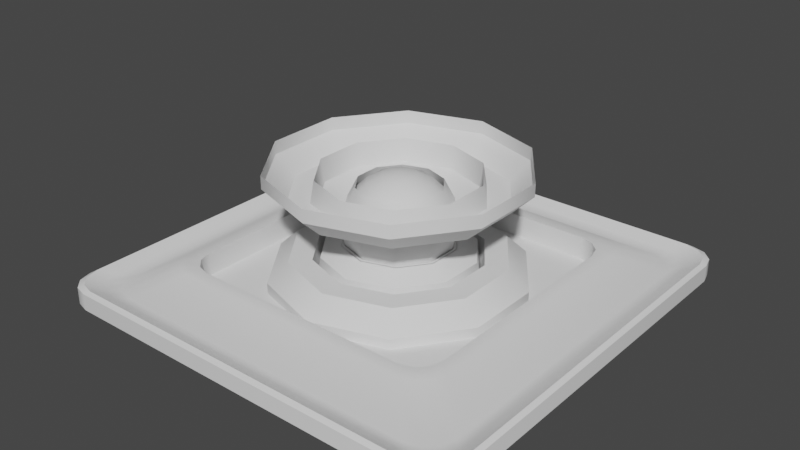 # Source: lightpanel.blend  (saved by Blender 3.5.10; exported with 4.5.12 LTS)
import bpy
from mathutils import Matrix  # noqa: F401  (used for matrix-valued properties, if any)

bpy.ops.wm.read_factory_settings(use_empty=True)
scene = bpy.context.scene
scene.name = 'Scene'

# ---- collections
col_collection = bpy.data.collections.new('Collection'); scene.collection.children.link(col_collection)

# ---- node groups
ng_auto_smooth = bpy.data.node_groups.new('Auto Smooth', 'GeometryNodeTree')
_s = ng_auto_smooth.interface.new_socket(name='Geometry', in_out='OUTPUT', socket_type='NodeSocketGeometry')
_s = ng_auto_smooth.interface.new_socket(name='Geometry', in_out='INPUT', socket_type='NodeSocketGeometry')
_s = ng_auto_smooth.interface.new_socket(name='Angle', in_out='INPUT', socket_type='NodeSocketFloat')
_s.subtype = 'ANGLE'
_s.min_value = 0.0
_s.max_value = 3.142
ng_auto_smooth.is_modifier = True
_N = ng_auto_smooth.nodes; _L = ng_auto_smooth.links
n0 = _N.new('NodeGroupOutput'); n0.name = 'Group Output'; n0.location = (480, -100)
n1 = _N.new('NodeGroupInput'); n1.name = 'Group Input'; n1.location = (-420, -300)
n2 = _N.new('NodeGroupInput'); n2.name = 'Group Input.001'; n2.location = (-60, -100)
n3 = _N.new('GeometryNodeSetShadeSmooth'); n3.name = 'Set Shade Smooth'; n3.location = (120, -100)
n3.domain = 'EDGE'
n4 = _N.new('GeometryNodeSetShadeSmooth'); n4.name = 'Set Shade Smooth.001'; n4.location = (300, -100)
n5 = _N.new('GeometryNodeInputMeshEdgeAngle'); n5.name = 'Edge Angle'; n5.location = (-420, -220)
n6 = _N.new('GeometryNodeInputEdgeSmooth'); n6.name = 'Is Edge Smooth'; n6.location = (-60, -160)
n7 = _N.new('GeometryNodeInputShadeSmooth'); n7.name = 'Is Face Smooth'; n7.location = (-240, -340)
n8 = _N.new('FunctionNodeBooleanMath'); n8.name = 'Boolean Math'; n8.location = (-60, -220)
n9 = _N.new('FunctionNodeCompare'); n9.name = 'Compare'; n9.location = (-240, -180)
n9.operation = 'LESS_EQUAL'
_L.new(n5.outputs[0], n9.inputs[0])
_L.new(n4.outputs[0], n0.inputs[0])
_L.new(n1.outputs[1], n9.inputs[1])
_L.new(n9.outputs[0], n8.inputs[0])
_L.new(n7.outputs[0], n8.inputs[1])
_L.new(n2.outputs[0], n3.inputs[0])
_L.new(n6.outputs[0], n3.inputs[1])
_L.new(n3.outputs[0], n4.inputs[0])
_L.new(n8.outputs[0], n3.inputs[2])
n0.is_active_output = True

# ---- world
world_world = bpy.data.worlds.new('World'); scene.world = world_world
world_world.use_nodes = True; world_world.node_tree.nodes.clear()
_N = world_world.node_tree.nodes; _L = world_world.node_tree.links
n0 = _N.new('ShaderNodeOutputWorld'); n0.name = 'World Output'; n0.location = (300, 300)
n1 = _N.new('ShaderNodeBackground'); n1.name = 'Background'; n1.location = (10, 300)
n1.inputs[0].default_value = (0.05088, 0.05088, 0.05088, 1.0)
_L.new(n1.outputs[0], n0.inputs[0])
n0.is_active_output = True
world_world.color = (0.05088, 0.05088, 0.05088)
world_world.use_sun_shadow = False
world_world.sun_shadow_jitter_overblur = 0.0

# ---- meshes
me_cube_017 = bpy.data.meshes.new('Cube.017')
me_cube_017.from_pydata([(-0.6356, -0.5157, -0.5408), (-0.6195, -0.5757, -0.5408), (0.6195, -0.5757, -0.5408), (0.6356, -0.5157, -0.5408), (0.5157, -0.6356, -0.5408), (-0.5157, -0.6356, -0.5408), (-0.5157, 0.6356, -0.5408), (0.5157, 0.6356, -0.5408), (0.6356, -0.5157, -0.4349), (0.6195, -0.5757, -0.4349), (0.5157, -0.6356, -0.4349), (0.5757, -0.6195, -0.4349), (-0.6356, -0.5157, -0.4349), (-0.6195, -0.5757, -0.4349), (-0.5757, -0.6195, -0.4349), (-0.5157, -0.6356, -0.4349), (0.6356, 0.5157, -0.4349), (0.6195, 0.5757, -0.4349), (0.5757, 0.6195, -0.4349), (0.5157, 0.6356, -0.4349), (-0.6356, 0.5157, -0.4349), (-0.6195, 0.5757, -0.4349), (-0.5157, 0.6356, -0.4349), (-0.5757, 0.6195, -0.4349), (-0.8749, -1.0, -0.5849), (-1.0, -0.8749, -0.5849), (-0.9375, -0.9832, -0.5849), (-0.9832, -0.9375, -0.5849), (-1.0, 0.8749, -0.5849), (-0.8749, 1.0, -0.5849), (-0.9832, 0.9375, -0.5849), (-0.9375, 0.9832, -0.5849), (1.0, -0.8749, -0.5849), (0.8749, -1.0, -0.5849), (0.9832, -0.9375, -0.5849), (0.9375, -0.9832, -0.5849), (0.8749, 1.0, -0.5849), (1.0, 0.8749, -0.5849), (0.9375, 0.9832, -0.5849), (0.9832, 0.9375, -0.5849), (0.5667, -0.6984, -0.4349), (0.6984, -0.5667, -0.4349), (0.6326, -0.6808, -0.4349), (0.6808, -0.6326, -0.4349), (0.6984, 0.5667, -0.4349), (0.5667, 0.6984, -0.4349), (0.6808, 0.6326, -0.4349), (0.6326, 0.6808, -0.4349), (-0.5667, 0.6984, -0.4349), (-0.6984, 0.5667, -0.4349), (-0.6326, 0.6808, -0.4349), (-0.6808, 0.6326, -0.4349), (-0.6984, -0.5667, -0.4349), (-0.5667, -0.6984, -0.4349), (-0.6808, -0.6326, -0.4349), (-0.6326, -0.6808, -0.4349), (-0.9241, -0.7938, -0.5228), (-0.7938, -0.9241, -0.5228), (-0.9067, -0.8589, -0.5228), (-0.8589, -0.9067, -0.5228), (-0.873, -0.7416, -0.5349), (-0.7416, -0.873, -0.5349), (-0.8554, -0.8073, -0.5349), (-0.8073, -0.8554, -0.5349), (-0.7416, 0.873, -0.5349), (-0.873, 0.7416, -0.5349), (-0.8073, 0.8554, -0.5349), (-0.8554, 0.8073, -0.5349), (-0.7938, 0.9241, -0.5228), (-0.9241, 0.7938, -0.5228), (-0.8589, 0.9067, -0.5228), (-0.9067, 0.8589, -0.5228), (0.7416, -0.873, -0.5349), (0.873, -0.7416, -0.5349), (0.8073, -0.8554, -0.5349), (0.8554, -0.8073, -0.5349), (0.7938, -0.9241, -0.5228), (0.9241, -0.7938, -0.5228), (0.8589, -0.9067, -0.5228), (0.9067, -0.8589, -0.5228), (0.873, 0.7416, -0.5349), (0.7416, 0.873, -0.5349), (0.8554, 0.8073, -0.5349), (0.8073, 0.8554, -0.5349), (0.9241, 0.7938, -0.5228), (0.7938, 0.9241, -0.5228), (0.9067, 0.8589, -0.5228), (0.8589, 0.9067, -0.5228), (-1.0, -0.8741, -0.5072), (-0.8741, -1.0, -0.5072), (-0.9831, -0.937, -0.5072), (-0.937, -0.9831, -0.5072), (-0.8516, -0.9801, -0.4949), (-0.9801, -0.8516, -0.4949), (-0.9159, -0.9629, -0.4949), (-0.9629, -0.9159, -0.4949), (-0.9801, 0.8516, -0.4949), (-0.8516, 0.9801, -0.4949), (-0.9629, 0.9159, -0.4949), (-0.9159, 0.9629, -0.4949), (-0.8741, 1.0, -0.5072), (-1.0, 0.8741, -0.5072), (-0.937, 0.9831, -0.5072), (-0.9831, 0.937, -0.5072), (0.9801, -0.8516, -0.4949), (0.8516, -0.9801, -0.4949), (0.9629, -0.9159, -0.4949), (0.9159, -0.9629, -0.4949), (0.8741, -1.0, -0.5072), (1.0, -0.8741, -0.5072), (0.937, -0.9831, -0.5072), (0.9831, -0.937, -0.5072), (0.8516, 0.9801, -0.4949), (0.9801, 0.8516, -0.4949), (0.9159, 0.9629, -0.4949), (0.9629, 0.9159, -0.4949), (1.0, 0.8741, -0.5072), (0.8741, 1.0, -0.5072), (0.9831, 0.937, -0.5072), (0.937, 0.9831, -0.5072), (-0.5757, -0.6195, -0.5408), (0.5757, -0.6195, -0.5408), (0.6195, 0.5757, -0.5408), (0.6356, 0.5157, -0.5408), (-0.5757, 0.6195, -0.5408), (0.5757, 0.6195, -0.5408), (-0.6356, 0.5157, -0.5408), (-0.6195, 0.5757, -0.5408), (0.1121, 0.1543, -0.456), (0.1814, 0.05895, -0.456), (0.1814, -0.05895, -0.456), (0.1121, -0.1543, -0.456), (3.618e-10, -0.1908, -0.456), (-0.1121, -0.1543, -0.456), (-0.1814, -0.05895, -0.456), (-0.1814, 0.05895, -0.456), (-1.04e-09, 0.1908, -0.456), (-0.1121, 0.1543, -0.456), (0.1416, 0.1949, -0.3578), (0.2292, 0.07446, -0.3578), (0.2292, -0.07446, -0.3578), (0.1416, -0.1949, -0.3578), (1.502e-08, -0.241, -0.3578), (-0.1416, -0.1949, -0.3578), (-0.2292, -0.07446, -0.3578), (-0.2292, 0.07446, -0.3578), (1.325e-08, 0.241, -0.3578), (-0.1416, 0.1949, -0.3578), (0.1498, 0.2062, -0.3578), (0.2424, 0.07876, -0.3578), (0.2424, -0.07876, -0.3578), (0.1498, -0.2062, -0.3578), (1.423e-08, -0.2549, -0.3578), (-0.1498, -0.2062, -0.3578), (-0.2424, -0.07876, -0.3578), (-0.2424, 0.07876, -0.3578), (1.236e-08, 0.2549, -0.3578), (-0.1498, 0.2062, -0.3578), (0.1484, 0.2042, -0.3578), (0.2401, 0.07802, -0.3578), (0.2401, -0.07802, -0.3578), (0.1484, -0.2042, -0.3578), (1.488e-08, -0.2525, -0.3578), (-0.1484, -0.2042, -0.3578), (-0.2401, -0.07802, -0.3578), (-0.2401, 0.07802, -0.3578), (1.303e-08, 0.2525, -0.3578), (-0.1484, 0.2042, -0.3578), (0.203, 0.2794, -0.4027), (0.3285, 0.1067, -0.4027), (0.3285, -0.1067, -0.4027), (0.203, -0.2794, -0.4027), (1.606e-08, -0.3454, -0.4027), (-0.203, -0.2794, -0.4027), (-0.3285, -0.1067, -0.4027), (-0.3285, 0.1067, -0.4027), (1.353e-08, 0.3454, -0.4027), (-0.203, 0.2794, -0.4027), (0.2122, 0.2921, -0.5081), (0.3434, 0.1116, -0.5081), (0.3434, -0.1116, -0.5081), (0.2122, -0.2921, -0.5081), (1.49e-09, -0.361, -0.5081), (-0.2122, -0.2921, -0.5081), (-0.3434, -0.1116, -0.5081), (-0.3434, 0.1116, -0.5081), (-1.163e-09, 0.361, -0.5081), (-0.2122, 0.2921, -0.5081), (-0.3377, 0.4648, -0.4946), (-0.2841, 0.391, -0.4079), (-0.5464, 0.1775, -0.4946), (-0.4596, 0.1493, -0.4079), (-0.5464, -0.1775, -0.4946), (-0.4596, -0.1493, -0.4079), (-0.3377, -0.4648, -0.4946), (-0.2841, -0.391, -0.4079), (-1.114e-08, -0.5745, -0.4946), (-1.005e-08, -0.4833, -0.4079), (0.3377, -0.4648, -0.4946), (0.2841, -0.391, -0.4079), (0.5464, -0.1775, -0.4946), (0.4596, -0.1493, -0.4079), (0.5464, 0.1775, -0.4946), (0.4596, 0.1493, -0.4079), (0.3377, 0.4648, -0.4946), (0.2841, 0.391, -0.4079), (-1.114e-08, 0.5745, -0.4946), (-1.36e-08, 0.4833, -0.4079), (-1.395e-08, 0.379, -0.4079), (-0.3377, 0.4648, -0.5545), (0.2228, 0.3066, -0.4079), (-0.5464, 0.1775, -0.5545), (0.3605, 0.1171, -0.4079), (-0.5464, -0.1775, -0.5545), (0.3605, -0.1171, -0.4079), (-0.3377, -0.4648, -0.5545), (0.2228, -0.3066, -0.4079), (-1.114e-08, -0.5745, -0.5545), (-1.116e-08, -0.379, -0.4079), (0.3377, -0.4648, -0.5545), (-0.2228, -0.3066, -0.4079), (0.5464, -0.1775, -0.5545), (-0.3605, -0.1171, -0.4079), (0.5464, 0.1775, -0.5545), (-0.3605, 0.1171, -0.4079), (0.3377, 0.4648, -0.5545), (-0.2228, 0.3066, -0.4079), (-1.114e-08, 0.5745, -0.5545), (0.04508, 0.06205, -0.05524), (0.08575, 0.118, -0.09049), (0.118, 0.1624, -0.1454), (0.1387, 0.191, -0.2146), (0.1459, 0.2008, -0.2913), (0.1387, 0.191, -0.368), (0.118, 0.1624, -0.4372), (0.08575, 0.118, -0.4921), (0.04508, 0.06205, -0.5273), (0.07294, 0.0237, -0.05524), (0.1387, 0.04508, -0.09049), (0.191, 0.06205, -0.1454), (0.2245, 0.07294, -0.2146), (0.236, 0.07669, -0.2913), (0.2245, 0.07294, -0.368), (0.191, 0.06205, -0.4372), (0.1387, 0.04508, -0.4921), (0.07294, 0.0237, -0.5273), (0.07294, -0.0237, -0.05524), (0.1387, -0.04508, -0.09049), (0.191, -0.06205, -0.1454), (0.2245, -0.07294, -0.2146), (0.236, -0.07669, -0.2913), (0.2245, -0.07294, -0.368), (0.191, -0.06205, -0.4372), (0.1387, -0.04508, -0.4921), (0.07294, -0.0237, -0.5273), (0.04508, -0.06205, -0.05524), (0.08575, -0.118, -0.09049), (0.118, -0.1624, -0.1454), (0.1387, -0.191, -0.2146), (0.1459, -0.2008, -0.2913), (0.1387, -0.191, -0.368), (0.118, -0.1624, -0.4372), (0.08575, -0.118, -0.4921), (0.04508, -0.06205, -0.5273), (-8.036e-09, -0.07669, -0.05524), (3.059e-09, -0.1459, -0.09049), (3.059e-09, -0.2008, -0.1454), (3.059e-09, -0.236, -0.2146), (3.059e-09, -0.2482, -0.2913), (3.059e-09, -0.236, -0.368), (3.059e-09, -0.2008, -0.4372), (3.059e-09, -0.1459, -0.4921), (-8.036e-09, -0.07669, -0.5273), (-1.173e-08, -9.545e-09, -0.04309), (-0.04508, -0.06205, -0.05524), (-0.08575, -0.118, -0.09049), (-0.118, -0.1624, -0.1454), (-0.1387, -0.191, -0.2146), (-0.1459, -0.2008, -0.2913), (-0.1387, -0.191, -0.368), (-0.118, -0.1624, -0.4372), (-0.08575, -0.118, -0.4921), (-0.04508, -0.06205, -0.5273), (-0.07294, -0.0237, -0.05524), (-0.1387, -0.04508, -0.09049), (-0.191, -0.06205, -0.1454), (-0.2245, -0.07294, -0.2146), (-0.236, -0.07669, -0.2913), (-0.2245, -0.07294, -0.368), (-0.191, -0.06205, -0.4372), (-0.1387, -0.04508, -0.4921), (-0.07294, -0.0237, -0.5273), (-1.173e-08, -9.545e-09, -0.5395), (-0.07294, 0.0237, -0.05524), (-0.1387, 0.04508, -0.09049), (-0.191, 0.06205, -0.1454), (-0.2245, 0.07294, -0.2146), (-0.236, 0.07669, -0.2913), (-0.2245, 0.07294, -0.368), (-0.191, 0.06205, -0.4372), (-0.1387, 0.04508, -0.4921), (-0.07294, 0.0237, -0.5273), (-0.04508, 0.06205, -0.05524), (-0.08575, 0.118, -0.09049), (-0.118, 0.1624, -0.1454), (-0.1387, 0.191, -0.2146), (-0.1459, 0.2008, -0.2913), (-0.1387, 0.191, -0.368), (-0.118, 0.1624, -0.4372), (-0.08575, 0.118, -0.4921), (-0.04508, 0.06205, -0.5273), (-1.543e-08, 0.07669, -0.05524), (-4.132e-08, 0.1459, -0.09049), (-4.132e-08, 0.2008, -0.1454), (-4.872e-08, 0.236, -0.2146), (-3.392e-08, 0.2482, -0.2913), (-4.872e-08, 0.236, -0.368), (-4.132e-08, 0.2008, -0.4372), (-4.132e-08, 0.1459, -0.4921), (-1.543e-08, 0.07669, -0.5273), (4.761e-08, 0.5745, 0.001119), (0.2228, 0.3066, -0.1455), (-0.3377, 0.4648, 0.001119), (0.3605, 0.1171, -0.1455), (-0.5464, 0.1775, 0.001119), (0.3605, -0.1171, -0.1455), (-0.5464, -0.1775, 0.001119), (0.2228, -0.3066, -0.1455), (-0.3377, -0.4648, 0.001119), (2.55e-08, -0.379, -0.1455), (4.761e-08, -0.5745, 0.001119), (-0.2228, -0.3066, -0.1455), (0.3377, -0.4648, 0.001119), (-0.3605, -0.1171, -0.1455), (0.5464, -0.1775, 0.001119), (-0.3605, 0.1171, -0.1455), (0.5464, 0.1775, 0.001119), (-0.2228, 0.3066, -0.1455), (0.3377, 0.4648, 0.001119), (2.829e-08, 0.379, -0.1455), (2.794e-08, 0.4833, -0.1455), (3.858e-08, 0.5745, -0.05871), (-0.2841, 0.391, -0.1455), (-0.3377, 0.4648, -0.05871), (-0.4596, 0.1493, -0.1455), (-0.5464, 0.1775, -0.05871), (-0.4596, -0.1493, -0.1455), (-0.5464, -0.1775, -0.05871), (-0.2841, -0.391, -0.1455), (-0.3377, -0.4648, -0.05871), (2.439e-08, -0.4833, -0.1455), (3.858e-08, -0.5745, -0.05871), (0.2841, -0.391, -0.1455), (0.3377, -0.4648, -0.05871), (0.4596, -0.1493, -0.1455), (0.5464, -0.1775, -0.05871), (0.4596, 0.1493, -0.1455), (0.5464, 0.1775, -0.05871), (0.2841, 0.391, -0.1455), (0.3377, 0.4648, -0.05871), (0.2122, 0.2921, -0.04525), (3.063e-08, 0.361, -0.04525), (0.3434, 0.1116, -0.04525), (0.3434, -0.1116, -0.04525), (0.2122, -0.2921, -0.04525), (2.798e-08, -0.361, -0.04525), (-0.2122, -0.2921, -0.04525), (-0.3434, -0.1116, -0.04525), (-0.3434, 0.1116, -0.04525), (-0.2122, 0.2921, -0.04525), (0.203, 0.2794, -0.1507), (2.354e-11, 0.3454, -0.1507), (0.3285, 0.1067, -0.1507), (0.3285, -0.1067, -0.1507), (0.203, -0.2794, -0.1507), (-2.515e-09, -0.3454, -0.1507), (-0.203, -0.2794, -0.1507), (-0.3285, -0.1067, -0.1507), (-0.3285, 0.1067, -0.1507), (-0.203, 0.2794, -0.1507), (0.1484, 0.2042, -0.1955), (-6.251e-09, 0.2525, -0.1955), (0.2401, 0.07802, -0.1955), (0.2401, -0.07802, -0.1955), (0.1484, -0.2042, -0.1955), (-8.107e-09, -0.2525, -0.1955), (-0.1484, -0.2042, -0.1955), (-0.2401, -0.07802, -0.1955), (-0.2401, 0.07802, -0.1955), (-0.1484, 0.2042, -0.1955), (0.1498, 0.2062, -0.1955), (-5.584e-09, 0.2549, -0.1955), (0.2424, 0.07876, -0.1955), (0.2424, -0.07876, -0.1955), (0.1498, -0.2062, -0.1955), (-7.456e-09, -0.2549, -0.1955), (-0.1498, -0.2062, -0.1955), (-0.2424, -0.07876, -0.1955), (-0.2424, 0.07876, -0.1955), (-0.1498, 0.2062, -0.1955), (0.1416, 0.1949, -0.1955), (-6.474e-09, 0.241, -0.1955), (0.2292, 0.07446, -0.1955), (0.2292, -0.07446, -0.1955), (0.1416, -0.1949, -0.1955), (-8.245e-09, -0.241, -0.1955), (-0.1416, -0.1949, -0.1955), (-0.2292, -0.07446, -0.1955), (-0.2292, 0.07446, -0.1955), (-0.1416, 0.1949, -0.1955), (0.1121, 0.1543, -0.09737), (2.264e-08, 0.1908, -0.09737), (0.1814, 0.05895, -0.09737), (0.1814, -0.05895, -0.09737), (0.1121, -0.1543, -0.09737), (2.124e-08, -0.1908, -0.09737), (-0.1121, -0.1543, -0.09737), (-0.1814, -0.05895, -0.09737), (-0.1814, 0.05895, -0.09737), (-0.1121, 0.1543, -0.09737)], [], [(60, 65, 69, 56), (80, 73, 77, 84), (29, 100, 117, 36), (33, 108, 89, 24), (73, 80, 44, 41), (64, 81, 85, 68), (61, 72, 40, 53), (44, 46, 17, 16), (105, 92, 89, 108), (96, 93, 56, 69), (112, 97, 68, 85), (104, 113, 84, 77), (92, 105, 76, 57), (37, 116, 109, 32), (72, 61, 57, 76), (81, 64, 48, 45), (65, 60, 52, 49), (97, 112, 117, 100), (113, 104, 109, 116), (12, 13, 1, 0), (93, 96, 101, 88), (25, 88, 101, 28), (48, 64, 66, 50), (50, 66, 67, 51), (51, 67, 65, 49), (81, 45, 47, 83), (83, 47, 46, 82), (82, 46, 44, 80), (61, 53, 55, 63), (63, 55, 54, 62), (62, 54, 52, 60), (40, 72, 74, 42), (42, 74, 75, 43), (43, 75, 73, 41), (57, 61, 63, 59), (59, 63, 62, 58), (58, 62, 60, 56), (64, 68, 70, 66), (66, 70, 71, 67), (67, 71, 69, 65), (80, 84, 86, 82), (82, 86, 87, 83), (83, 87, 85, 81), (72, 76, 78, 74), (74, 78, 79, 75), (75, 79, 77, 73), (89, 92, 94, 91), (91, 94, 95, 90), (90, 95, 93, 88), (97, 100, 102, 99), (99, 102, 103, 98), (98, 103, 101, 96), (113, 116, 118, 115), (115, 118, 119, 114), (114, 119, 117, 112), (105, 108, 110, 107), (107, 110, 111, 106), (106, 111, 109, 104), (32, 109, 111, 34), (34, 111, 110, 35), (35, 110, 108, 33), (88, 25, 27, 90), (90, 27, 26, 91), (91, 26, 24, 89), (100, 29, 31, 102), (102, 31, 30, 103), (103, 30, 28, 101), (56, 93, 95, 58), (58, 95, 94, 59), (59, 94, 92, 57), (104, 77, 79, 106), (106, 79, 78, 107), (107, 78, 76, 105), (68, 97, 99, 70), (70, 99, 98, 71), (71, 98, 96, 69), (116, 37, 39, 118), (118, 39, 38, 119), (119, 38, 36, 117), (84, 113, 115, 86), (86, 115, 114, 87), (87, 114, 112, 85), (28, 30, 31, 29, 36, 38, 39, 37, 32, 34, 35, 33, 24, 26, 27, 25), (50, 51, 21, 23), (42, 43, 9, 11), (47, 45, 19, 18), (41, 44, 16, 8), (52, 54, 13, 12), (45, 48, 22, 19), (51, 49, 20, 21), (55, 53, 15, 14), (48, 50, 23, 22), (43, 41, 8, 9), (49, 52, 12, 20), (46, 47, 18, 17), (40, 42, 11, 10), (53, 40, 10, 15), (54, 55, 14, 13), (123, 122, 125, 7, 6, 124, 127, 126, 0, 1, 120, 5, 4, 121, 2, 3), (20, 12, 0, 126), (23, 21, 127, 124), (14, 15, 5, 120), (13, 14, 120, 1), (11, 9, 2, 121), (10, 11, 121, 4), (16, 17, 122, 123), (8, 16, 123, 3), (15, 10, 4, 5), (22, 23, 124, 6), (17, 18, 125, 122), (18, 19, 7, 125), (9, 8, 3, 2), (19, 22, 6, 7), (21, 20, 126, 127), (138, 146, 136, 128), (151, 150, 140, 141), (152, 151, 141, 142), (153, 152, 142, 143), (146, 147, 137, 136), (162, 161, 151, 152), (163, 162, 152, 153), (164, 163, 153, 154), (141, 140, 130, 131), (156, 157, 147, 146), (143, 142, 132, 133), (144, 143, 133, 134), (173, 172, 162, 163), (170, 169, 159, 160), (176, 177, 167, 166), (174, 173, 163, 164), (171, 170, 160, 161), (168, 176, 166, 158), (175, 174, 164, 165), (161, 160, 150, 151), (187, 185, 175, 177), (177, 175, 165, 167), (150, 149, 139, 140), (142, 141, 131, 132), (158, 166, 156, 148), (159, 158, 148, 149), (160, 159, 149, 150), (154, 153, 143, 144), (145, 144, 134, 135), (148, 156, 146, 138), (149, 148, 138, 139), (208, 226, 187, 186), (155, 154, 144, 145), (147, 145, 135, 137), (166, 167, 157, 156), (165, 164, 154, 155), (157, 155, 145, 147), (169, 168, 158, 159), (140, 139, 129, 130), (167, 165, 155, 157), (139, 138, 128, 129), (226, 224, 185, 187), (185, 184, 174, 175), (184, 183, 173, 174), (186, 187, 177, 176), (182, 181, 171, 172), (181, 180, 170, 171), (183, 182, 172, 173), (172, 171, 161, 162), (178, 186, 176, 168), (180, 179, 169, 170), (207, 189, 226, 208), (220, 218, 182, 183), (210, 208, 186, 178), (222, 220, 183, 184), (216, 214, 180, 181), (214, 212, 179, 180), (179, 178, 168, 169), (212, 210, 178, 179), (224, 222, 184, 185), (195, 197, 218, 220), (196, 198, 199, 197), (203, 205, 210, 212), (193, 195, 220, 222), (197, 199, 216, 218), (201, 203, 212, 214), (191, 193, 222, 224), (206, 188, 189, 207), (199, 201, 214, 216), (205, 207, 208, 210), (189, 191, 224, 226), (225, 204, 202, 223), (188, 190, 191, 189), (204, 206, 207, 205), (198, 200, 201, 199), (190, 192, 193, 191), (200, 202, 203, 201), (194, 196, 197, 195), (192, 194, 195, 193), (202, 204, 205, 203), (209, 188, 206, 227), (221, 200, 198, 219), (215, 194, 192, 213), (218, 216, 181, 182), (223, 202, 200, 221), (217, 196, 194, 215), (211, 190, 188, 209), (227, 206, 204, 225), (219, 198, 196, 217), (213, 192, 190, 211), (319, 318, 235, 236), (316, 315, 232, 233), (313, 312, 229, 230), (292, 319, 236), (317, 316, 233, 234), (314, 313, 230, 231), (311, 273, 228), (318, 317, 234, 235), (315, 314, 231, 232), (312, 311, 228, 229), (233, 232, 241, 242), (230, 229, 238, 239), (292, 236, 245), (234, 233, 242, 243), (231, 230, 239, 240), (228, 273, 237), (235, 234, 243, 244), (232, 231, 240, 241), (229, 228, 237, 238), (236, 235, 244, 245), (238, 237, 246, 247), (245, 244, 253, 254), (242, 241, 250, 251), (239, 238, 247, 248), (292, 245, 254), (243, 242, 251, 252), (240, 239, 248, 249), (237, 273, 246), (244, 243, 252, 253), (241, 240, 249, 250), (253, 252, 261, 262), (250, 249, 258, 259), (247, 246, 255, 256), (254, 253, 262, 263), (251, 250, 259, 260), (248, 247, 256, 257), (292, 254, 263), (252, 251, 260, 261), (249, 248, 257, 258), (246, 273, 255), (258, 257, 266, 267), (255, 273, 264), (262, 261, 270, 271), (259, 258, 267, 268), (256, 255, 264, 265), (263, 262, 271, 272), (260, 259, 268, 269), (257, 256, 265, 266), (292, 263, 272), (261, 260, 269, 270), (270, 269, 279, 280), (267, 266, 276, 277), (264, 273, 274), (271, 270, 280, 281), (268, 267, 277, 278), (265, 264, 274, 275), (272, 271, 281, 282), (269, 268, 278, 279), (266, 265, 275, 276), (292, 272, 282), (276, 275, 284, 285), (292, 282, 291), (280, 279, 288, 289), (277, 276, 285, 286), (274, 273, 283), (281, 280, 289, 290), (278, 277, 286, 287), (275, 274, 283, 284), (282, 281, 290, 291), (279, 278, 287, 288), (291, 290, 300, 301), (288, 287, 297, 298), (285, 284, 294, 295), (292, 291, 301), (289, 288, 298, 299), (286, 285, 295, 296), (283, 273, 293), (290, 289, 299, 300), (287, 286, 296, 297), (284, 283, 293, 294), (297, 296, 305, 306), (294, 293, 302, 303), (301, 300, 309, 310), (298, 297, 306, 307), (295, 294, 303, 304), (292, 301, 310), (299, 298, 307, 308), (296, 295, 304, 305), (293, 273, 302), (300, 299, 308, 309), (302, 273, 311), (309, 308, 317, 318), (306, 305, 314, 315), (303, 302, 311, 312), (310, 309, 318, 319), (307, 306, 315, 316), (304, 303, 312, 313), (292, 310, 319), (308, 307, 316, 317), (305, 304, 313, 314), (338, 359, 341, 320), (324, 345, 347, 326), (326, 347, 349, 328), (328, 349, 351, 330), (330, 351, 353, 332), (332, 353, 355, 334), (334, 355, 357, 336), (336, 357, 359, 338), (320, 341, 343, 322), (329, 331, 366, 365), (322, 343, 345, 324), (343, 341, 340, 342), (345, 343, 342, 344), (347, 345, 344, 346), (349, 347, 346, 348), (351, 349, 348, 350), (353, 351, 350, 352), (355, 353, 352, 354), (357, 355, 354, 356), (359, 357, 356, 358), (341, 359, 358, 340), (350, 348, 331, 329), (340, 358, 321, 339), (348, 346, 333, 331), (346, 344, 335, 333), (344, 342, 337, 335), (342, 340, 339, 337), (358, 356, 323, 321), (356, 354, 325, 323), (354, 352, 327, 325), (352, 350, 329, 327), (368, 369, 379, 378), (325, 327, 364, 363), (321, 323, 362, 360), (335, 337, 369, 368), (331, 333, 367, 366), (327, 329, 365, 364), (337, 339, 361, 369), (323, 325, 363, 362), (333, 335, 368, 367), (339, 321, 360, 361), (375, 376, 386, 385), (365, 366, 376, 375), (362, 363, 373, 372), (369, 361, 371, 379), (366, 367, 377, 376), (363, 364, 374, 373), (361, 360, 370, 371), (367, 368, 378, 377), (364, 365, 375, 374), (360, 362, 372, 370), (386, 387, 397, 396), (372, 373, 383, 382), (379, 371, 381, 389), (376, 377, 387, 386), (373, 374, 384, 383), (371, 370, 380, 381), (377, 378, 388, 387), (374, 375, 385, 384), (370, 372, 382, 380), (378, 379, 389, 388), (393, 394, 404, 403), (383, 384, 394, 393), (381, 380, 390, 391), (387, 388, 398, 397), (384, 385, 395, 394), (380, 382, 392, 390), (388, 389, 399, 398), (385, 386, 396, 395), (382, 383, 393, 392), (389, 381, 391, 399), (401, 400, 410, 411), (391, 390, 400, 401), (397, 398, 408, 407), (394, 395, 405, 404), (390, 392, 402, 400), (398, 399, 409, 408), (395, 396, 406, 405), (392, 393, 403, 402), (399, 391, 401, 409), (396, 397, 407, 406), (407, 408, 418, 417), (404, 405, 415, 414), (400, 402, 412, 410), (408, 409, 419, 418), (405, 406, 416, 415), (402, 403, 413, 412), (409, 401, 411, 419), (406, 407, 417, 416), (403, 404, 414, 413)])
me_cube_017.polygons.foreach_set('use_smooth', [True] * 394)
_uv = me_cube_017.uv_layers.new(name='UVMap')
_uv.uv.foreach_set('vector', [0.03654, 0.2833, 0.1961, 0.4743, 0.1948, 0.4864, 0.02435, 0.2827, 0.262, 0.2833, 0.4216, 0.4743, 0.4203, 0.4864, 0.2498, 0.2827, 0.8094, 0.362, 0.8226, 0.3622, 0.8219, 0.6588, 0.8087, 0.6589, 0.8239, 0.362, 0.837, 0.3622, 0.8363, 0.6588, 0.8232, 0.6589, 0.4216, 0.4743, 0.262, 0.2833, 0.3084, 0.2824, 0.4288, 0.4316, 0.4053, 0.04069, 0.2608, 0.251, 0.2485, 0.2526, 0.4027, 0.02878, 0.03527, 0.251, 0.1798, 0.04069, 0.1926, 0.0825, 0.08137, 0.2482, 0.3084, 0.2824, 0.3026, 0.2716, 0.319, 0.2714, 0.3229, 0.2829, 0.1738, 0.0152, 0.009389, 0.2539, 0.004225, 0.2546, 0.1727, 0.009916, 0.193, 0.5003, 0.01076, 0.2826, 0.02435, 0.2827, 0.1948, 0.4864, 0.2349, 0.2539, 0.3993, 0.0152, 0.4027, 0.02878, 0.2485, 0.2526, 0.4185, 0.5003, 0.2363, 0.2826, 0.2498, 0.2827, 0.4203, 0.4864, 0.009389, 0.2539, 0.1738, 0.0152, 0.1772, 0.02878, 0.02305, 0.2526, 0.8087, 0.6919, 0.8219, 0.692, 0.8227, 0.9886, 0.8095, 0.9888, 0.1798, 0.04069, 0.03527, 0.251, 0.02305, 0.2526, 0.1772, 0.02878, 0.2608, 0.251, 0.4053, 0.04069, 0.4181, 0.0825, 0.3069, 0.2482, 0.1961, 0.4743, 0.03654, 0.2833, 0.0829, 0.2824, 0.2033, 0.4316, 0.3993, 0.0152, 0.2349, 0.2539, 0.2297, 0.2546, 0.3982, 0.009916, 0.2363, 0.2826, 0.4185, 0.5003, 0.4179, 0.5057, 0.2311, 0.2824, 0.09736, 0.2829, 0.09354, 0.2714, 0.112, 0.2689, 0.114, 0.2771, 0.01076, 0.2826, 0.193, 0.5003, 0.1924, 0.5057, 0.005619, 0.2824, 0.8232, 0.6919, 0.8363, 0.692, 0.8371, 0.9886, 0.8239, 0.9888, 0.4181, 0.0825, 0.4053, 0.04069, 0.4135, 0.03298, 0.4258, 0.07439, 0.4258, 0.07439, 0.4135, 0.03298, 0.4241, 0.03016, 0.4359, 0.07075, 0.2119, 0.4383, 0.2051, 0.4809, 0.1961, 0.4743, 0.2033, 0.4316, 0.2608, 0.251, 0.3069, 0.2482, 0.3022, 0.2593, 0.2561, 0.2616, 0.2561, 0.2616, 0.3022, 0.2593, 0.3026, 0.2716, 0.2565, 0.2731, 0.2565, 0.2731, 0.3026, 0.2716, 0.3084, 0.2824, 0.262, 0.2833, 0.03527, 0.251, 0.08137, 0.2482, 0.07666, 0.2593, 0.0306, 0.2616, 0.0306, 0.2616, 0.07666, 0.2593, 0.07714, 0.2716, 0.03104, 0.2731, 0.03104, 0.2731, 0.07714, 0.2716, 0.0829, 0.2824, 0.03654, 0.2833, 0.1926, 0.0825, 0.1798, 0.04069, 0.188, 0.03298, 0.2003, 0.07439, 0.2003, 0.07439, 0.188, 0.03298, 0.1986, 0.03016, 0.2104, 0.07075, 0.4374, 0.4383, 0.4306, 0.4809, 0.4216, 0.4743, 0.4288, 0.4316, 0.02305, 0.2526, 0.03527, 0.251, 0.0306, 0.2616, 0.01848, 0.2625, 0.01848, 0.2625, 0.0306, 0.2616, 0.03104, 0.2731, 0.01898, 0.2733, 0.01898, 0.2733, 0.03104, 0.2731, 0.03654, 0.2833, 0.02435, 0.2827, 0.4053, 0.04069, 0.4027, 0.02878, 0.4107, 0.02129, 0.4135, 0.03298, 0.4135, 0.03298, 0.4107, 0.02129, 0.4213, 0.01865, 0.4241, 0.03016, 0.2051, 0.4809, 0.2038, 0.493, 0.1948, 0.4864, 0.1961, 0.4743, 0.262, 0.2833, 0.2498, 0.2827, 0.2445, 0.2733, 0.2565, 0.2731, 0.2565, 0.2731, 0.2445, 0.2733, 0.244, 0.2625, 0.2561, 0.2616, 0.2561, 0.2616, 0.244, 0.2625, 0.2485, 0.2526, 0.2608, 0.251, 0.1798, 0.04069, 0.1772, 0.02878, 0.1852, 0.02129, 0.188, 0.03298, 0.188, 0.03298, 0.1852, 0.02129, 0.1958, 0.01865, 0.1986, 0.03016, 0.4306, 0.4809, 0.4293, 0.493, 0.4203, 0.4864, 0.4216, 0.4743, 0.004225, 0.2546, 0.009389, 0.2539, 0.0051, 0.2634, 0.0002243, 0.2638, 0.0002243, 0.2638, 0.0051, 0.2634, 0.005626, 0.2736, 0.0007427, 0.2737, 0.0007427, 0.2737, 0.005626, 0.2736, 0.01076, 0.2826, 0.005619, 0.2824, 0.3993, 0.0152, 0.3982, 0.009916, 0.4062, 0.002777, 0.4074, 0.007845, 0.4074, 0.007845, 0.4062, 0.002777, 0.4166, 0.0002243, 0.4179, 0.005238, 0.2018, 0.5069, 0.2011, 0.5121, 0.1924, 0.5057, 0.193, 0.5003, 0.2363, 0.2826, 0.2311, 0.2824, 0.2262, 0.2737, 0.2311, 0.2736, 0.2311, 0.2736, 0.2262, 0.2737, 0.2257, 0.2638, 0.2306, 0.2634, 0.2306, 0.2634, 0.2257, 0.2638, 0.2297, 0.2546, 0.2349, 0.2539, 0.1738, 0.0152, 0.1727, 0.009916, 0.1807, 0.002777, 0.1819, 0.007845, 0.1819, 0.007845, 0.1807, 0.002777, 0.1911, 0.0002243, 0.1924, 0.005238, 0.4273, 0.5069, 0.4266, 0.5121, 0.4179, 0.5057, 0.4185, 0.5003, 0.8095, 0.9888, 0.8227, 0.9886, 0.8227, 0.9997, 0.8095, 0.9998, 0.8239, 0.34, 0.8371, 0.3401, 0.8371, 0.3511, 0.8239, 0.351, 0.8239, 0.351, 0.8371, 0.3511, 0.837, 0.3622, 0.8239, 0.362, 0.8363, 0.692, 0.8232, 0.6919, 0.8231, 0.6809, 0.8363, 0.6809, 0.8363, 0.6809, 0.8231, 0.6809, 0.8231, 0.6699, 0.8363, 0.6699, 0.8363, 0.6699, 0.8231, 0.6699, 0.8232, 0.6589, 0.8363, 0.6588, 0.8226, 0.3622, 0.8094, 0.362, 0.8094, 0.351, 0.8226, 0.3511, 0.8226, 0.3511, 0.8094, 0.351, 0.8095, 0.34, 0.8227, 0.3401, 0.8371, 0.9997, 0.8239, 0.9998, 0.8239, 0.9888, 0.8371, 0.9886, 0.02435, 0.2827, 0.01076, 0.2826, 0.005626, 0.2736, 0.01898, 0.2733, 0.01898, 0.2733, 0.005626, 0.2736, 0.0051, 0.2634, 0.01848, 0.2625, 0.01848, 0.2625, 0.0051, 0.2634, 0.009389, 0.2539, 0.02305, 0.2526, 0.4185, 0.5003, 0.4203, 0.4864, 0.4293, 0.493, 0.4273, 0.5069, 0.1924, 0.005238, 0.1958, 0.01865, 0.1852, 0.02129, 0.1819, 0.007845, 0.1819, 0.007845, 0.1852, 0.02129, 0.1772, 0.02878, 0.1738, 0.0152, 0.4027, 0.02878, 0.3993, 0.0152, 0.4074, 0.007845, 0.4107, 0.02129, 0.4107, 0.02129, 0.4074, 0.007845, 0.4179, 0.005238, 0.4213, 0.01865, 0.2038, 0.493, 0.2018, 0.5069, 0.193, 0.5003, 0.1948, 0.4864, 0.8219, 0.692, 0.8087, 0.6919, 0.8087, 0.6809, 0.8219, 0.6809, 0.8219, 0.6809, 0.8087, 0.6809, 0.8087, 0.6699, 0.8219, 0.6699, 0.8219, 0.6699, 0.8087, 0.6699, 0.8087, 0.6589, 0.8219, 0.6588, 0.2498, 0.2827, 0.2363, 0.2826, 0.2311, 0.2736, 0.2445, 0.2733, 0.2445, 0.2733, 0.2311, 0.2736, 0.2306, 0.2634, 0.244, 0.2625, 0.244, 0.2625, 0.2306, 0.2634, 0.2349, 0.2539, 0.2485, 0.2526, 0.4724, 0.3396, 0.4618, 0.3367, 0.4541, 0.329, 0.4512, 0.3184, 0.4512, 0.02145, 0.4541, 0.01084, 0.4618, 0.003068, 0.4724, 0.0002243, 0.7694, 0.0002244, 0.78, 0.003068, 0.7877, 0.01084, 0.7906, 0.02145, 0.7906, 0.3184, 0.7877, 0.329, 0.78, 0.3367, 0.7694, 0.3396, 0.4258, 0.07439, 0.4359, 0.07075, 0.4405, 0.08271, 0.431, 0.08808, 0.2003, 0.07439, 0.2104, 0.07075, 0.215, 0.08271, 0.2055, 0.08808, 0.3022, 0.2593, 0.3069, 0.2482, 0.3214, 0.2466, 0.3183, 0.2585, 0.4288, 0.4316, 0.3084, 0.2824, 0.3229, 0.2829, 0.432, 0.4187, 0.0829, 0.2824, 0.07714, 0.2716, 0.09354, 0.2714, 0.09736, 0.2829, 0.3069, 0.2482, 0.4181, 0.0825, 0.4225, 0.09589, 0.3214, 0.2466, 0.2119, 0.4383, 0.2033, 0.4316, 0.2065, 0.4187, 0.2141, 0.4253, 0.07666, 0.2593, 0.08137, 0.2482, 0.0959, 0.2466, 0.09282, 0.2585, 0.4181, 0.0825, 0.4258, 0.07439, 0.431, 0.08808, 0.4225, 0.09589, 0.4374, 0.4383, 0.4288, 0.4316, 0.432, 0.4187, 0.4396, 0.4253, 0.2033, 0.4316, 0.0829, 0.2824, 0.09736, 0.2829, 0.2065, 0.4187, 0.3026, 0.2716, 0.3022, 0.2593, 0.3183, 0.2585, 0.319, 0.2714, 0.1926, 0.0825, 0.2003, 0.07439, 0.2055, 0.08808, 0.197, 0.09589, 0.08137, 0.2482, 0.1926, 0.0825, 0.197, 0.09589, 0.0959, 0.2466, 0.07714, 0.2716, 0.07666, 0.2593, 0.09282, 0.2585, 0.09354, 0.2714, 0.4716, 0.5557, 0.4614, 0.553, 0.4539, 0.5456, 0.4512, 0.5354, 0.4512, 0.3604, 0.4539, 0.3502, 0.4614, 0.3428, 0.4716, 0.34, 0.6466, 0.34, 0.6567, 0.3428, 0.6642, 0.3502, 0.6669, 0.3604, 0.6669, 0.5354, 0.6642, 0.5456, 0.6567, 0.553, 0.6466, 0.5557, 0.2065, 0.4187, 0.09736, 0.2829, 0.114, 0.2771, 0.2187, 0.4071, 0.431, 0.08808, 0.4405, 0.08271, 0.4508, 0.09684, 0.4425, 0.1029, 0.09282, 0.2585, 0.0959, 0.2466, 0.1137, 0.2515, 0.1119, 0.2604, 0.09354, 0.2714, 0.09282, 0.2585, 0.1119, 0.2604, 0.112, 0.2689, 0.2055, 0.08808, 0.215, 0.08271, 0.2253, 0.09684, 0.217, 0.1029, 0.197, 0.09589, 0.2055, 0.08808, 0.217, 0.1029, 0.2097, 0.1091, 0.3229, 0.2829, 0.319, 0.2714, 0.3375, 0.2689, 0.3395, 0.2771, 0.432, 0.4187, 0.3229, 0.2829, 0.3395, 0.2771, 0.4442, 0.4071, 0.0959, 0.2466, 0.197, 0.09589, 0.2097, 0.1091, 0.1137, 0.2515, 0.4225, 0.09589, 0.431, 0.08808, 0.4425, 0.1029, 0.4352, 0.1091, 0.319, 0.2714, 0.3183, 0.2585, 0.3374, 0.2604, 0.3375, 0.2689, 0.3183, 0.2585, 0.3214, 0.2466, 0.3392, 0.2515, 0.3374, 0.2604, 0.4396, 0.4253, 0.432, 0.4187, 0.4442, 0.4071, 0.4508, 0.4137, 0.3214, 0.2466, 0.4225, 0.09589, 0.4352, 0.1091, 0.3392, 0.2515, 0.2141, 0.4253, 0.2065, 0.4187, 0.2187, 0.4071, 0.2253, 0.4137, 0.2778, 0.6021, 0.2899, 0.5757, 0.3085, 0.588, 0.2984, 0.6096, 0.2769, 0.686, 0.2698, 0.6595, 0.2721, 0.6592, 0.2794, 0.6851, 0.2895, 0.7116, 0.2769, 0.686, 0.2794, 0.6851, 0.2912, 0.7099, 0.7753, 0.4279, 0.7881, 0.4012, 0.7899, 0.4029, 0.778, 0.4288, 0.7926, 0.5353, 0.7783, 0.5116, 0.7976, 0.5043, 0.8082, 0.5229, 0.2891, 0.7116, 0.2765, 0.6861, 0.2769, 0.686, 0.2895, 0.7116, 0.7749, 0.4278, 0.7877, 0.4012, 0.7881, 0.4012, 0.7753, 0.4279, 0.768, 0.4567, 0.7749, 0.4278, 0.7753, 0.4279, 0.7685, 0.4567, 0.2794, 0.6851, 0.2721, 0.6592, 0.2931, 0.6563, 0.2984, 0.6781, 0.7905, 0.5376, 0.7761, 0.5125, 0.7783, 0.5116, 0.7926, 0.5353, 0.778, 0.4288, 0.7899, 0.4029, 0.8082, 0.4149, 0.7983, 0.4361, 0.7713, 0.457, 0.778, 0.4288, 0.7983, 0.4361, 0.7926, 0.4594, 0.7596, 0.4208, 0.7767, 0.3903, 0.7877, 0.4012, 0.7749, 0.4278, 0.2519, 0.6609, 0.2516, 0.6274, 0.2684, 0.6303, 0.2694, 0.6596, 0.7779, 0.5505, 0.7602, 0.5199, 0.7757, 0.5127, 0.7901, 0.5377, 0.7507, 0.4537, 0.7596, 0.4208, 0.7749, 0.4278, 0.768, 0.4567, 0.2601, 0.6933, 0.2519, 0.6609, 0.2694, 0.6596, 0.2765, 0.6861, 0.2594, 0.5943, 0.2761, 0.5633, 0.2874, 0.5739, 0.275, 0.6012, 0.7507, 0.4879, 0.7507, 0.4537, 0.768, 0.4567, 0.769, 0.4858, 0.2765, 0.6861, 0.2694, 0.6596, 0.2698, 0.6595, 0.2769, 0.686, 0.7439, 0.5271, 0.7329, 0.4907, 0.7507, 0.4879, 0.7602, 0.5199, 0.7602, 0.5199, 0.7507, 0.4879, 0.769, 0.4858, 0.7757, 0.5127, 0.2698, 0.6595, 0.2689, 0.6303, 0.272, 0.6306, 0.2721, 0.6592, 0.2912, 0.7099, 0.2794, 0.6851, 0.2984, 0.6781, 0.3085, 0.698, 0.275, 0.6012, 0.2874, 0.5739, 0.288, 0.574, 0.2754, 0.6013, 0.2684, 0.6303, 0.275, 0.6012, 0.2754, 0.6013, 0.2689, 0.6303, 0.2694, 0.6596, 0.2684, 0.6303, 0.2689, 0.6303, 0.2698, 0.6595, 0.7685, 0.4567, 0.7753, 0.4279, 0.778, 0.4288, 0.7713, 0.457, 0.772, 0.4853, 0.7713, 0.457, 0.7926, 0.4594, 0.7926, 0.4829, 0.2754, 0.6013, 0.288, 0.574, 0.2899, 0.5757, 0.2778, 0.6021, 0.2689, 0.6303, 0.2754, 0.6013, 0.2778, 0.6021, 0.272, 0.6306, 0.7493, 0.569, 0.7276, 0.5341, 0.7439, 0.5271, 0.7624, 0.5601, 0.7694, 0.4857, 0.7685, 0.4567, 0.7713, 0.457, 0.772, 0.4853, 0.7783, 0.5116, 0.772, 0.4853, 0.7926, 0.4829, 0.7976, 0.5043, 0.7901, 0.5377, 0.7757, 0.5127, 0.7761, 0.5125, 0.7905, 0.5376, 0.769, 0.4858, 0.768, 0.4567, 0.7685, 0.4567, 0.7694, 0.4857, 0.7761, 0.5125, 0.7694, 0.4857, 0.772, 0.4853, 0.7783, 0.5116, 0.2516, 0.6274, 0.2594, 0.5943, 0.275, 0.6012, 0.2684, 0.6303, 0.2721, 0.6592, 0.272, 0.6306, 0.2932, 0.6331, 0.2931, 0.6563, 0.7757, 0.5127, 0.769, 0.4858, 0.7694, 0.4857, 0.7761, 0.5125, 0.272, 0.6306, 0.2778, 0.6021, 0.2984, 0.6096, 0.2932, 0.6331, 0.7276, 0.5341, 0.715, 0.4932, 0.7329, 0.4907, 0.7439, 0.5271, 0.7329, 0.4907, 0.7326, 0.4518, 0.7507, 0.4537, 0.7507, 0.4879, 0.7326, 0.4518, 0.7424, 0.4143, 0.7596, 0.4208, 0.7507, 0.4537, 0.7624, 0.5601, 0.7439, 0.5271, 0.7602, 0.5199, 0.7779, 0.5505, 0.2634, 0.7325, 0.2441, 0.7006, 0.2601, 0.6933, 0.278, 0.723, 0.2441, 0.7006, 0.2339, 0.6638, 0.2519, 0.6609, 0.2601, 0.6933, 0.7424, 0.4143, 0.7607, 0.3807, 0.7767, 0.3903, 0.7596, 0.4208, 0.278, 0.723, 0.2601, 0.6933, 0.2765, 0.6861, 0.2891, 0.7116, 0.2429, 0.5876, 0.2608, 0.5544, 0.2761, 0.5633, 0.2594, 0.5943, 0.2339, 0.6638, 0.2329, 0.6251, 0.2516, 0.6274, 0.2519, 0.6609, 0.739, 0.5823, 0.7112, 0.5416, 0.7276, 0.5341, 0.7493, 0.569, 0.7254, 0.4072, 0.7462, 0.3719, 0.7607, 0.3807, 0.7424, 0.4143, 0.2257, 0.5807, 0.2473, 0.5457, 0.2608, 0.5544, 0.2429, 0.5876, 0.7146, 0.4494, 0.7254, 0.4072, 0.7424, 0.4143, 0.7326, 0.4518, 0.2278, 0.7077, 0.2164, 0.6662, 0.2339, 0.6638, 0.2441, 0.7006, 0.2164, 0.6662, 0.2149, 0.6228, 0.2329, 0.6251, 0.2339, 0.6638, 0.2329, 0.6251, 0.2429, 0.5876, 0.2594, 0.5943, 0.2516, 0.6274, 0.2149, 0.6228, 0.2257, 0.5807, 0.2429, 0.5876, 0.2329, 0.6251, 0.715, 0.4932, 0.7146, 0.4494, 0.7326, 0.4518, 0.7329, 0.4907, 0.7102, 0.3999, 0.7359, 0.3597, 0.7462, 0.3719, 0.7254, 0.4072, 0.2263, 0.7715, 0.1948, 0.7242, 0.2126, 0.7156, 0.2409, 0.755, 0.1975, 0.6199, 0.2105, 0.5734, 0.2257, 0.5807, 0.2149, 0.6228, 0.6975, 0.4464, 0.7102, 0.3999, 0.7254, 0.4072, 0.7146, 0.4494, 0.2409, 0.755, 0.2126, 0.7156, 0.2278, 0.7077, 0.2506, 0.7417, 0.1982, 0.669, 0.1975, 0.6199, 0.2149, 0.6228, 0.2164, 0.6662, 0.6976, 0.495, 0.6975, 0.4464, 0.7146, 0.4494, 0.715, 0.4932, 0.7237, 0.5984, 0.6933, 0.5498, 0.7112, 0.5416, 0.739, 0.5823, 0.2126, 0.7156, 0.1982, 0.669, 0.2164, 0.6662, 0.2278, 0.7077, 0.2105, 0.5734, 0.237, 0.533, 0.2473, 0.5457, 0.2257, 0.5807, 0.7112, 0.5416, 0.6976, 0.495, 0.715, 0.4932, 0.7276, 0.5341, 0.1834, 0.5613, 0.1921, 0.5652, 0.1778, 0.6173, 0.1681, 0.6159, 0.6933, 0.5498, 0.6775, 0.4979, 0.6976, 0.495, 0.7112, 0.5416, 0.1921, 0.5652, 0.2222, 0.5177, 0.237, 0.533, 0.2105, 0.5734, 0.1948, 0.7242, 0.1776, 0.6722, 0.1982, 0.669, 0.2126, 0.7156, 0.6775, 0.4979, 0.677, 0.4435, 0.6975, 0.4464, 0.6976, 0.495, 0.1776, 0.6722, 0.1778, 0.6173, 0.1975, 0.6199, 0.1982, 0.669, 0.6922, 0.3922, 0.7212, 0.345, 0.7359, 0.3597, 0.7102, 0.3999, 0.677, 0.4435, 0.6922, 0.3922, 0.7102, 0.3999, 0.6975, 0.4464, 0.1778, 0.6173, 0.1921, 0.5652, 0.2105, 0.5734, 0.1975, 0.6199, 0.6842, 0.5538, 0.6933, 0.5498, 0.7237, 0.5984, 0.7148, 0.6039, 0.1678, 0.6736, 0.1776, 0.6722, 0.1948, 0.7242, 0.1858, 0.7284, 0.6837, 0.3883, 0.6922, 0.3922, 0.677, 0.4435, 0.6674, 0.442, 0.2506, 0.7417, 0.2278, 0.7077, 0.2441, 0.7006, 0.2634, 0.7325, 0.1681, 0.6159, 0.1778, 0.6173, 0.1776, 0.6722, 0.1678, 0.6736, 0.713, 0.34, 0.7212, 0.345, 0.6922, 0.3922, 0.6837, 0.3883, 0.6677, 0.4992, 0.6775, 0.4979, 0.6933, 0.5498, 0.6842, 0.5538, 0.214, 0.5126, 0.2222, 0.5177, 0.1921, 0.5652, 0.1834, 0.5613, 0.1858, 0.7284, 0.1948, 0.7242, 0.2263, 0.7715, 0.2176, 0.7773, 0.6674, 0.442, 0.677, 0.4435, 0.6775, 0.4979, 0.6677, 0.4992, 0.4557, 0.5695, 0.4601, 0.5695, 0.4601, 0.5739, 0.4557, 0.5739, 0.469, 0.5695, 0.4734, 0.5695, 0.4734, 0.5739, 0.469, 0.5739, 0.4823, 0.5695, 0.4867, 0.5695, 0.4867, 0.5739, 0.4823, 0.5739, 0.4512, 0.5717, 0.4557, 0.5695, 0.4557, 0.5739, 0.4645, 0.5695, 0.469, 0.5695, 0.469, 0.5739, 0.4645, 0.5739, 0.4778, 0.5695, 0.4823, 0.5695, 0.4823, 0.5739, 0.4778, 0.5739, 0.4911, 0.5695, 0.4956, 0.5717, 0.4911, 0.5739, 0.4601, 0.5695, 0.4645, 0.5695, 0.4645, 0.5739, 0.4601, 0.5739, 0.4734, 0.5695, 0.4778, 0.5695, 0.4778, 0.5739, 0.4734, 0.5739, 0.4867, 0.5695, 0.4911, 0.5695, 0.4911, 0.5739, 0.4867, 0.5739, 0.469, 0.5739, 0.4734, 0.5739, 0.4734, 0.5784, 0.469, 0.5784, 0.4823, 0.5739, 0.4867, 0.5739, 0.4867, 0.5784, 0.4823, 0.5784, 0.4512, 0.5761, 0.4557, 0.5739, 0.4557, 0.5784, 0.4645, 0.5739, 0.469, 0.5739, 0.469, 0.5784, 0.4645, 0.5784, 0.4778, 0.5739, 0.4823, 0.5739, 0.4823, 0.5784, 0.4778, 0.5784, 0.4911, 0.5739, 0.4956, 0.5761, 0.4911, 0.5784, 0.4601, 0.5739, 0.4645, 0.5739, 0.4645, 0.5784, 0.4601, 0.5784, 0.4734, 0.5739, 0.4778, 0.5739, 0.4778, 0.5784, 0.4734, 0.5784, 0.4867, 0.5739, 0.4911, 0.5739, 0.4911, 0.5784, 0.4867, 0.5784, 0.4557, 0.5739, 0.4601, 0.5739, 0.4601, 0.5784, 0.4557, 0.5784, 0.4867, 0.5784, 0.4911, 0.5784, 0.4911, 0.5828, 0.4867, 0.5828, 0.4557, 0.5784, 0.4601, 0.5784, 0.4601, 0.5828, 0.4557, 0.5828, 0.469, 0.5784, 0.4734, 0.5784, 0.4734, 0.5828, 0.469, 0.5828, 0.4823, 0.5784, 0.4867, 0.5784, 0.4867, 0.5828, 0.4823, 0.5828, 0.4512, 0.5806, 0.4557, 0.5784, 0.4557, 0.5828, 0.4645, 0.5784, 0.469, 0.5784, 0.469, 0.5828, 0.4645, 0.5828, 0.4778, 0.5784, 0.4823, 0.5784, 0.4823, 0.5828, 0.4778, 0.5828, 0.4911, 0.5784, 0.4956, 0.5806, 0.4911, 0.5828, 0.4601, 0.5784, 0.4645, 0.5784, 0.4645, 0.5828, 0.4601, 0.5828, 0.4734, 0.5784, 0.4778, 0.5784, 0.4778, 0.5828, 0.4734, 0.5828, 0.4601, 0.5828, 0.4645, 0.5828, 0.4645, 0.5872, 0.4601, 0.5872, 0.4734, 0.5828, 0.4778, 0.5828, 0.4778, 0.5872, 0.4734, 0.5872, 0.4867, 0.5828, 0.4911, 0.5828, 0.4911, 0.5872, 0.4867, 0.5872, 0.4557, 0.5828, 0.4601, 0.5828, 0.4601, 0.5872, 0.4557, 0.5872, 0.469, 0.5828, 0.4734, 0.5828, 0.4734, 0.5872, 0.469, 0.5872, 0.4823, 0.5828, 0.4867, 0.5828, 0.4867, 0.5872, 0.4823, 0.5872, 0.4512, 0.585, 0.4557, 0.5828, 0.4557, 0.5872, 0.4645, 0.5828, 0.469, 0.5828, 0.469, 0.5872, 0.4645, 0.5872, 0.4778, 0.5828, 0.4823, 0.5828, 0.4823, 0.5872, 0.4778, 0.5872, 0.4911, 0.5828, 0.4956, 0.585, 0.4911, 0.5872, 0.4778, 0.5872, 0.4823, 0.5872, 0.4823, 0.5917, 0.4778, 0.5917, 0.4911, 0.5872, 0.4956, 0.5894, 0.4911, 0.5917, 0.4601, 0.5872, 0.4645, 0.5872, 0.4645, 0.5917, 0.4601, 0.5917, 0.4734, 0.5872, 0.4778, 0.5872, 0.4778, 0.5917, 0.4734, 0.5917, 0.4867, 0.5872, 0.4911, 0.5872, 0.4911, 0.5917, 0.4867, 0.5917, 0.4557, 0.5872, 0.4601, 0.5872, 0.4601, 0.5917, 0.4557, 0.5917, 0.469, 0.5872, 0.4734, 0.5872, 0.4734, 0.5917, 0.469, 0.5917, 0.4823, 0.5872, 0.4867, 0.5872, 0.4867, 0.5917, 0.4823, 0.5917, 0.4512, 0.5894, 0.4557, 0.5872, 0.4557, 0.5917, 0.4645, 0.5872, 0.469, 0.5872, 0.469, 0.5917, 0.4645, 0.5917, 0.4645, 0.5917, 0.469, 0.5917, 0.469, 0.5961, 0.4645, 0.5961, 0.4778, 0.5917, 0.4823, 0.5917, 0.4823, 0.5961, 0.4778, 0.5961, 0.4911, 0.5917, 0.4956, 0.5939, 0.4911, 0.5961, 0.4601, 0.5917, 0.4645, 0.5917, 0.4645, 0.5961, 0.4601, 0.5961, 0.4734, 0.5917, 0.4778, 0.5917, 0.4778, 0.5961, 0.4734, 0.5961, 0.4867, 0.5917, 0.4911, 0.5917, 0.4911, 0.5961, 0.4867, 0.5961, 0.4557, 0.5917, 0.4601, 0.5917, 0.4601, 0.5961, 0.4557, 0.5961, 0.469, 0.5917, 0.4734, 0.5917, 0.4734, 0.5961, 0.469, 0.5961, 0.4823, 0.5917, 0.4867, 0.5917, 0.4867, 0.5961, 0.4823, 0.5961, 0.4512, 0.5939, 0.4557, 0.5917, 0.4557, 0.5961, 0.4823, 0.5961, 0.4867, 0.5961, 0.4867, 0.6005, 0.4823, 0.6005, 0.4512, 0.5983, 0.4557, 0.5961, 0.4557, 0.6005, 0.4645, 0.5961, 0.469, 0.5961, 0.469, 0.6005, 0.4645, 0.6005, 0.4778, 0.5961, 0.4823, 0.5961, 0.4823, 0.6005, 0.4778, 0.6005, 0.4911, 0.5961, 0.4956, 0.5983, 0.4911, 0.6005, 0.4601, 0.5961, 0.4645, 0.5961, 0.4645, 0.6005, 0.4601, 0.6005, 0.4734, 0.5961, 0.4778, 0.5961, 0.4778, 0.6005, 0.4734, 0.6005, 0.4867, 0.5961, 0.4911, 0.5961, 0.4911, 0.6005, 0.4867, 0.6005, 0.4557, 0.5961, 0.4601, 0.5961, 0.4601, 0.6005, 0.4557, 0.6005, 0.469, 0.5961, 0.4734, 0.5961, 0.4734, 0.6005, 0.469, 0.6005, 0.4557, 0.5562, 0.4601, 0.5562, 0.4601, 0.5606, 0.4557, 0.5606, 0.469, 0.5562, 0.4734, 0.5562, 0.4734, 0.5606, 0.469, 0.5606, 0.4823, 0.5562, 0.4867, 0.5562, 0.4867, 0.5606, 0.4823, 0.5606, 0.4512, 0.5584, 0.4557, 0.5562, 0.4557, 0.5606, 0.4645, 0.5562, 0.469, 0.5562, 0.469, 0.5606, 0.4645, 0.5606, 0.4778, 0.5562, 0.4823, 0.5562, 0.4823, 0.5606, 0.4778, 0.5606, 0.4911, 0.5562, 0.4956, 0.5584, 0.4911, 0.5606, 0.4601, 0.5562, 0.4645, 0.5562, 0.4645, 0.5606, 0.4601, 0.5606, 0.4734, 0.5562, 0.4778, 0.5562, 0.4778, 0.5606, 0.4734, 0.5606, 0.4867, 0.5562, 0.4911, 0.5562, 0.4911, 0.5606, 0.4867, 0.5606, 0.4734, 0.5606, 0.4778, 0.5606, 0.4778, 0.565, 0.4734, 0.565, 0.4867, 0.5606, 0.4911, 0.5606, 0.4911, 0.565, 0.4867, 0.565, 0.4557, 0.5606, 0.4601, 0.5606, 0.4601, 0.565, 0.4557, 0.565, 0.469, 0.5606, 0.4734, 0.5606, 0.4734, 0.565, 0.469, 0.565, 0.4823, 0.5606, 0.4867, 0.5606, 0.4867, 0.565, 0.4823, 0.565, 0.4512, 0.5628, 0.4557, 0.5606, 0.4557, 0.565, 0.4645, 0.5606, 0.469, 0.5606, 0.469, 0.565, 0.4645, 0.565, 0.4778, 0.5606, 0.4823, 0.5606, 0.4823, 0.565, 0.4778, 0.565, 0.4911, 0.5606, 0.4956, 0.5628, 0.4911, 0.565, 0.4601, 0.5606, 0.4645, 0.5606, 0.4645, 0.565, 0.4601, 0.565, 0.4911, 0.565, 0.4956, 0.5673, 0.4911, 0.5695, 0.4601, 0.565, 0.4645, 0.565, 0.4645, 0.5695, 0.4601, 0.5695, 0.4734, 0.565, 0.4778, 0.565, 0.4778, 0.5695, 0.4734, 0.5695, 0.4867, 0.565, 0.4911, 0.565, 0.4911, 0.5695, 0.4867, 0.5695, 0.4557, 0.565, 0.4601, 0.565, 0.4601, 0.5695, 0.4557, 0.5695, 0.469, 0.565, 0.4734, 0.565, 0.4734, 0.5695, 0.469, 0.5695, 0.4823, 0.565, 0.4867, 0.565, 0.4867, 0.5695, 0.4823, 0.5695, 0.4512, 0.5673, 0.4557, 0.565, 0.4557, 0.5695, 0.4645, 0.565, 0.469, 0.565, 0.469, 0.5695, 0.4645, 0.5695, 0.4778, 0.565, 0.4823, 0.565, 0.4823, 0.5695, 0.4778, 0.5695, 0.01531, 0.7258, 0.02435, 0.722, 0.05468, 0.7727, 0.04533, 0.7782, 0.309, 0.6178, 0.3187, 0.6189, 0.3213, 0.6735, 0.3116, 0.6753, 0.3116, 0.6753, 0.3213, 0.6735, 0.3399, 0.7248, 0.331, 0.7294, 0.331, 0.7294, 0.3399, 0.7248, 0.3735, 0.7701, 0.3657, 0.776, 0.04991, 0.5126, 0.05789, 0.5175, 0.02931, 0.5639, 0.02104, 0.5599, 0.02104, 0.5599, 0.02931, 0.5639, 0.01292, 0.6136, 0.003457, 0.6117, 0.003457, 0.6117, 0.01292, 0.6136, 0.01056, 0.6682, 0.0002243, 0.6693, 0.0002243, 0.6693, 0.01056, 0.6682, 0.02435, 0.722, 0.01531, 0.7258, 0.3495, 0.5126, 0.358, 0.5171, 0.3314, 0.5665, 0.3226, 0.563, 0.3963, 0.7398, 0.3731, 0.7074, 0.3888, 0.6999, 0.4084, 0.7301, 0.3226, 0.563, 0.3314, 0.5665, 0.3187, 0.6189, 0.309, 0.6178, 0.3314, 0.5665, 0.358, 0.5171, 0.3743, 0.5317, 0.3501, 0.5738, 0.3187, 0.6189, 0.3314, 0.5665, 0.3501, 0.5738, 0.3389, 0.6209, 0.3213, 0.6735, 0.3187, 0.6189, 0.3389, 0.6209, 0.3413, 0.6698, 0.3399, 0.7248, 0.3213, 0.6735, 0.3413, 0.6698, 0.3574, 0.7157, 0.3735, 0.7701, 0.3399, 0.7248, 0.3574, 0.7157, 0.387, 0.7535, 0.02931, 0.5639, 0.05789, 0.5175, 0.07278, 0.5324, 0.04648, 0.5719, 0.01292, 0.6136, 0.02931, 0.5639, 0.04648, 0.5719, 0.03268, 0.6169, 0.01056, 0.6682, 0.01292, 0.6136, 0.03268, 0.6169, 0.03088, 0.6659, 0.02435, 0.722, 0.01056, 0.6682, 0.03088, 0.6659, 0.04347, 0.7137, 0.05468, 0.7727, 0.02435, 0.722, 0.04347, 0.7137, 0.07109, 0.7567, 0.387, 0.7535, 0.3574, 0.7157, 0.3731, 0.7074, 0.3963, 0.7398, 0.07109, 0.7567, 0.04347, 0.7137, 0.06052, 0.7069, 0.08264, 0.7422, 0.3574, 0.7157, 0.3413, 0.6698, 0.3586, 0.6671, 0.3731, 0.7074, 0.3413, 0.6698, 0.3389, 0.6209, 0.3562, 0.6231, 0.3586, 0.6671, 0.3389, 0.6209, 0.3501, 0.5738, 0.3659, 0.5805, 0.3562, 0.6231, 0.3501, 0.5738, 0.3743, 0.5317, 0.3852, 0.5436, 0.3659, 0.5805, 0.04347, 0.7137, 0.03088, 0.6659, 0.04839, 0.6645, 0.06052, 0.7069, 0.03088, 0.6659, 0.03268, 0.6169, 0.04974, 0.6204, 0.04839, 0.6645, 0.03268, 0.6169, 0.04648, 0.5719, 0.06126, 0.5789, 0.04974, 0.6204, 0.04648, 0.5719, 0.07278, 0.5324, 0.08332, 0.5458, 0.06126, 0.5789, 0.375, 0.6247, 0.383, 0.5867, 0.4008, 0.593, 0.3929, 0.6261, 0.04974, 0.6204, 0.06126, 0.5789, 0.07779, 0.5865, 0.06688, 0.623, 0.06052, 0.7069, 0.04839, 0.6645, 0.06693, 0.6622, 0.07706, 0.6997, 0.3562, 0.6231, 0.3659, 0.5805, 0.383, 0.5867, 0.375, 0.6247, 0.3731, 0.7074, 0.3586, 0.6671, 0.3762, 0.6639, 0.3888, 0.6999, 0.06126, 0.5789, 0.08332, 0.5458, 0.09657, 0.5549, 0.07779, 0.5865, 0.3659, 0.5805, 0.3852, 0.5436, 0.4, 0.5518, 0.383, 0.5867, 0.04839, 0.6645, 0.04974, 0.6204, 0.06688, 0.623, 0.06693, 0.6622, 0.3586, 0.6671, 0.3562, 0.6231, 0.375, 0.6247, 0.3762, 0.6639, 0.08264, 0.7422, 0.06052, 0.7069, 0.07706, 0.6997, 0.09656, 0.7325, 0.4218, 0.7203, 0.4045, 0.6924, 0.4195, 0.685, 0.4318, 0.7094, 0.4084, 0.7301, 0.3888, 0.6999, 0.4045, 0.6924, 0.4218, 0.7203, 0.06693, 0.6622, 0.06688, 0.623, 0.08549, 0.6255, 0.08435, 0.6602, 0.383, 0.5867, 0.4, 0.5518, 0.4161, 0.56, 0.4008, 0.593, 0.3888, 0.6999, 0.3762, 0.6639, 0.3944, 0.6608, 0.4045, 0.6924, 0.06688, 0.623, 0.07779, 0.5865, 0.09389, 0.5934, 0.08549, 0.6255, 0.09656, 0.7325, 0.07706, 0.6997, 0.09437, 0.6926, 0.1112, 0.7228, 0.3762, 0.6639, 0.375, 0.6247, 0.3929, 0.6261, 0.3944, 0.6608, 0.07779, 0.5865, 0.09657, 0.5549, 0.1114, 0.5644, 0.09389, 0.5934, 0.07706, 0.6997, 0.06693, 0.6622, 0.08435, 0.6602, 0.09437, 0.6926, 0.4195, 0.685, 0.4123, 0.6581, 0.4127, 0.658, 0.4198, 0.6849, 0.08435, 0.6602, 0.08549, 0.6255, 0.1024, 0.6284, 0.1029, 0.6582, 0.4008, 0.593, 0.4161, 0.56, 0.4301, 0.5721, 0.4168, 0.5991, 0.4045, 0.6924, 0.3944, 0.6608, 0.4123, 0.6581, 0.4195, 0.685, 0.08549, 0.6255, 0.09389, 0.5934, 0.109, 0.6005, 0.1024, 0.6284, 0.1112, 0.7228, 0.09437, 0.6926, 0.1098, 0.6859, 0.1231, 0.71, 0.3944, 0.6608, 0.3929, 0.6261, 0.4107, 0.6283, 0.4123, 0.6581, 0.09389, 0.5934, 0.1114, 0.5644, 0.1216, 0.5749, 0.109, 0.6005, 0.09437, 0.6926, 0.08435, 0.6602, 0.1029, 0.6582, 0.1098, 0.6859, 0.3929, 0.6261, 0.4008, 0.593, 0.4168, 0.5991, 0.4107, 0.6283, 0.103, 0.6284, 0.1094, 0.6006, 0.112, 0.6016, 0.1053, 0.6287, 0.1024, 0.6284, 0.109, 0.6005, 0.1094, 0.6006, 0.103, 0.6284, 0.1231, 0.71, 0.1098, 0.6859, 0.1102, 0.6858, 0.1236, 0.7099, 0.4123, 0.6581, 0.4107, 0.6283, 0.4112, 0.6283, 0.4127, 0.658, 0.109, 0.6005, 0.1216, 0.5749, 0.1222, 0.575, 0.1094, 0.6006, 0.1098, 0.6859, 0.1029, 0.6582, 0.1033, 0.6582, 0.1102, 0.6858, 0.4107, 0.6283, 0.4168, 0.5991, 0.4173, 0.5993, 0.4112, 0.6283, 0.4318, 0.7094, 0.4195, 0.685, 0.4198, 0.6849, 0.4323, 0.7094, 0.1029, 0.6582, 0.1024, 0.6284, 0.103, 0.6284, 0.1033, 0.6582, 0.4168, 0.5991, 0.4301, 0.5721, 0.4307, 0.5721, 0.4173, 0.5993, 0.1252, 0.7082, 0.1124, 0.685, 0.1317, 0.6776, 0.1415, 0.6966, 0.1236, 0.7099, 0.1102, 0.6858, 0.1124, 0.685, 0.1252, 0.7082, 0.4127, 0.658, 0.4112, 0.6283, 0.414, 0.6286, 0.4157, 0.6575, 0.1094, 0.6006, 0.1222, 0.575, 0.124, 0.5767, 0.112, 0.6016, 0.1102, 0.6858, 0.1033, 0.6582, 0.1064, 0.6578, 0.1124, 0.685, 0.4112, 0.6283, 0.4173, 0.5993, 0.4196, 0.6001, 0.414, 0.6286, 0.4323, 0.7094, 0.4198, 0.6849, 0.422, 0.6841, 0.4344, 0.7072, 0.1033, 0.6582, 0.103, 0.6284, 0.1053, 0.6287, 0.1064, 0.6578, 0.4173, 0.5993, 0.4307, 0.5721, 0.4331, 0.5745, 0.4196, 0.6001, 0.4198, 0.6849, 0.4127, 0.658, 0.4157, 0.6575, 0.422, 0.6841, 0.4157, 0.6575, 0.414, 0.6286, 0.4356, 0.6306, 0.4362, 0.6547, 0.112, 0.6016, 0.124, 0.5767, 0.1415, 0.5883, 0.1318, 0.6086, 0.1124, 0.685, 0.1064, 0.6578, 0.1271, 0.6555, 0.1317, 0.6776, 0.414, 0.6286, 0.4196, 0.6001, 0.4402, 0.6077, 0.4356, 0.6306, 0.4344, 0.7072, 0.422, 0.6841, 0.4412, 0.6771, 0.4508, 0.6959, 0.1064, 0.6578, 0.1053, 0.6287, 0.1267, 0.6312, 0.1271, 0.6555, 0.4196, 0.6001, 0.4331, 0.5745, 0.4508, 0.587, 0.4402, 0.6077, 0.422, 0.6841, 0.4157, 0.6575, 0.4362, 0.6547, 0.4412, 0.6771, 0.1053, 0.6287, 0.112, 0.6016, 0.1318, 0.6086, 0.1267, 0.6312])
me_cube_017.update()

# ---- objects
ob_cube_001 = bpy.data.objects.new('Cube.001', me_cube_017)

# ---- transforms, parenting, visibility, modifiers, constraints
ob_cube_001.location = (-8.882e-16, 0.0, -1.192e-07)
ob_cube_001.scale = (3.1, 3.1, 3.1)
_m = ob_cube_001.modifiers.new('Auto Smooth', 'NODES')
_m.node_group = ng_auto_smooth
_gi = [s.identifier for s in ng_auto_smooth.interface.items_tree if s.item_type == 'SOCKET' and s.in_out == 'INPUT']
_m[_gi[1]] = 0.6423  # Angle

# ---- collection membership
col_collection.objects.link(ob_cube_001)

# ---- scene / render settings (as saved in the file)
scene.frame_start = 1; scene.frame_end = 250; scene.frame_set(1)
scene.render.engine = 'BLENDER_EEVEE_NEXT'
scene.cycles.sampling_pattern = 'TABULATED_SOBOL'
scene.view_settings.view_transform = 'Filmic'
bpy.context.view_layer.update()

# ---- added for rendering (the .blend has no active camera and no usable light): camera, sun
cam_auto = bpy.data.cameras.new('AutoCamera')
cam_auto.lens = 50.0
cam_auto.sensor_width = 36.0
cam_auto.clip_end = 1000.0
ob_auto_camera = bpy.data.objects.new('AutoCamera', cam_auto)
scene.collection.objects.link(ob_auto_camera)
ob_auto_camera.location = (8.28479, -9.94174, 5.72295)
ob_auto_camera.rotation_euler = (1.09748, -7.21219e-08, 0.694738)
scene.camera = ob_auto_camera
light_auto_sun = bpy.data.lights.new('AutoSun', 'SUN')
light_auto_sun.energy = 3.0
light_auto_sun.angle = 0.0523599
ob_auto_sun = bpy.data.objects.new('AutoSun', light_auto_sun)
scene.collection.objects.link(ob_auto_sun)
ob_auto_sun.rotation_euler = (0.872665, 0.174533, 0.523599)
bpy.context.view_layer.update()
